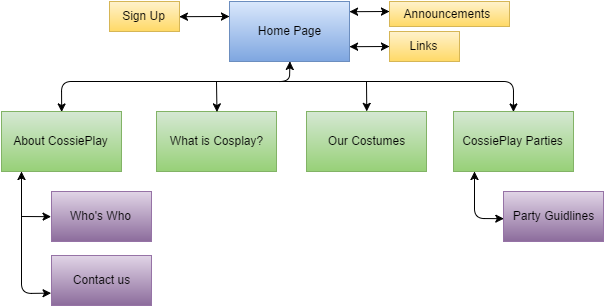

The diagram above was exported from draw.io. Its source (the exported page's mxGraphModel, read from the mxfile embedded in the PNG):
<mxGraphModel dx="929" dy="526" grid="1" gridSize="10" guides="1" tooltips="1" connect="1" arrows="1" fold="1" page="1" pageScale="1" pageWidth="826" pageHeight="1169" background="#ffffff" math="0">
  <root>
    <mxCell id="0" />
    <mxCell id="1" parent="0" />
    <mxCell id="2" value="Home Page" style="whiteSpace=wrap;html=1;plain-blue" vertex="1" parent="1">
      <mxGeometry x="340" y="80" width="120" height="60" as="geometry" />
    </mxCell>
    <mxCell id="3" value="About CossiePlay" style="whiteSpace=wrap;html=1;plain-green" vertex="1" parent="1">
      <mxGeometry x="112" y="190" width="120" height="60" as="geometry" />
    </mxCell>
    <mxCell id="4" value="Who's Who" style="whiteSpace=wrap;html=1;plain-purple" vertex="1" parent="1">
      <mxGeometry x="162" y="270" width="100" height="50" as="geometry" />
    </mxCell>
    <mxCell id="5" value="Contact us" style="whiteSpace=wrap;html=1;plain-purple" vertex="1" parent="1">
      <mxGeometry x="162" y="334" width="100" height="50" as="geometry" />
    </mxCell>
    <mxCell id="6" value="" style="endArrow=classic;startArrow=classic;html=1;exitX=0;exitY=0.75;" edge="1" parent="1" source="5">
      <mxGeometry width="50" height="50" relative="1" as="geometry">
        <mxPoint x="132" y="370" as="sourcePoint" />
        <mxPoint x="132" y="250" as="targetPoint" />
        <Array as="points">
          <mxPoint x="132" y="372" />
          <mxPoint x="132" y="300" />
        </Array>
      </mxGeometry>
    </mxCell>
    <mxCell id="7" value="" style="endArrow=classic;html=1;entryX=0;entryY=0.5;" edge="1" parent="1" target="4">
      <mxGeometry width="50" height="50" relative="1" as="geometry">
        <mxPoint x="132" y="295" as="sourcePoint" />
        <mxPoint x="92" y="140" as="targetPoint" />
      </mxGeometry>
    </mxCell>
    <mxCell id="8" value="What is Cosplay?" style="whiteSpace=wrap;html=1;plain-green" vertex="1" parent="1">
      <mxGeometry x="267" y="190" width="120" height="60" as="geometry" />
    </mxCell>
    <mxCell id="9" value="Our Costumes" style="whiteSpace=wrap;html=1;plain-green" vertex="1" parent="1">
      <mxGeometry x="417" y="190" width="120" height="60" as="geometry" />
    </mxCell>
    <mxCell id="10" value="CossiePlay Parties" style="whiteSpace=wrap;html=1;plain-green" vertex="1" parent="1">
      <mxGeometry x="564" y="190" width="120" height="60" as="geometry" />
    </mxCell>
    <mxCell id="11" value="Party Guidlines" style="whiteSpace=wrap;html=1;plain-purple" vertex="1" parent="1">
      <mxGeometry x="614" y="270" width="100" height="50" as="geometry" />
    </mxCell>
    <mxCell id="12" value="" style="endArrow=classic;startArrow=classic;html=1;exitX=0;exitY=0.5;" edge="1" parent="1">
      <mxGeometry width="50" height="50" relative="1" as="geometry">
        <mxPoint x="614.3333333333335" y="297.16666666666674" as="sourcePoint" />
        <mxPoint x="585" y="250" as="targetPoint" />
        <Array as="points">
          <mxPoint x="585" y="297" />
        </Array>
      </mxGeometry>
    </mxCell>
    <mxCell id="13" value="Sign Up" style="whiteSpace=wrap;html=1;plain-yellow" vertex="1" parent="1">
      <mxGeometry x="220" y="80" width="70" height="30" as="geometry" />
    </mxCell>
    <mxCell id="14" value="Announcements&amp;nbsp;" style="whiteSpace=wrap;html=1;plain-yellow" vertex="1" parent="1">
      <mxGeometry x="500" y="80" width="120" height="25" as="geometry" />
    </mxCell>
    <mxCell id="15" value="Links" style="whiteSpace=wrap;html=1;plain-yellow" vertex="1" parent="1">
      <mxGeometry x="500" y="110" width="70" height="30" as="geometry" />
    </mxCell>
    <mxCell id="16" value="" style="endArrow=classic;startArrow=classic;html=1;exitX=1;exitY=0.5;" edge="1" parent="1" source="13">
      <mxGeometry width="50" height="50" relative="1" as="geometry">
        <mxPoint x="298" y="90" as="sourcePoint" />
        <mxPoint x="340" y="95" as="targetPoint" />
      </mxGeometry>
    </mxCell>
    <mxCell id="18" value="" style="endArrow=classic;startArrow=classic;html=1;exitX=1;exitY=0.5;" edge="1" parent="1">
      <mxGeometry x="460" y="90" width="50" height="50" as="geometry">
        <mxPoint x="460" y="90.19999999999999" as="sourcePoint" />
        <mxPoint x="500" y="90" as="targetPoint" />
      </mxGeometry>
    </mxCell>
    <mxCell id="19" value="" style="endArrow=classic;startArrow=classic;html=1;exitX=1;exitY=0.5;" edge="1" parent="1">
      <mxGeometry x="460" y="125" width="50" height="50" as="geometry">
        <mxPoint x="460" y="125.19999999999999" as="sourcePoint" />
        <mxPoint x="500" y="125" as="targetPoint" />
      </mxGeometry>
    </mxCell>
    <mxCell id="20" value="" style="endArrow=classic;startArrow=classic;html=1;entryX=0.5;entryY=1;exitX=0.5;exitY=0;" edge="1" parent="1" source="3" target="2">
      <mxGeometry width="50" height="50" relative="1" as="geometry">
        <mxPoint x="180" y="160" as="sourcePoint" />
        <mxPoint x="430" y="140" as="targetPoint" />
        <Array as="points">
          <mxPoint x="172" y="160" />
          <mxPoint x="400" y="160" />
        </Array>
      </mxGeometry>
    </mxCell>
    <mxCell id="21" value="" style="endArrow=classic;html=1;entryX=0.5;entryY=0;" edge="1" parent="1" target="10">
      <mxGeometry width="50" height="50" relative="1" as="geometry">
        <mxPoint x="390" y="160" as="sourcePoint" />
        <mxPoint x="500" y="130" as="targetPoint" />
        <Array as="points">
          <mxPoint x="624" y="160" />
        </Array>
      </mxGeometry>
    </mxCell>
    <mxCell id="22" value="" style="endArrow=classic;html=1;entryX=0.5;entryY=0;" edge="1" parent="1" target="8">
      <mxGeometry width="50" height="50" relative="1" as="geometry">
        <mxPoint x="327" y="160" as="sourcePoint" />
        <mxPoint x="350" y="150" as="targetPoint" />
      </mxGeometry>
    </mxCell>
    <mxCell id="23" value="" style="endArrow=classic;html=1;entryX=0.5;entryY=0;" edge="1" parent="1">
      <mxGeometry x="477" y="160" width="50" height="50" as="geometry">
        <mxPoint x="477" y="160" as="sourcePoint" />
        <mxPoint x="477.28571428571433" y="189.85714285714283" as="targetPoint" />
      </mxGeometry>
    </mxCell>
  </root>
</mxGraphModel>